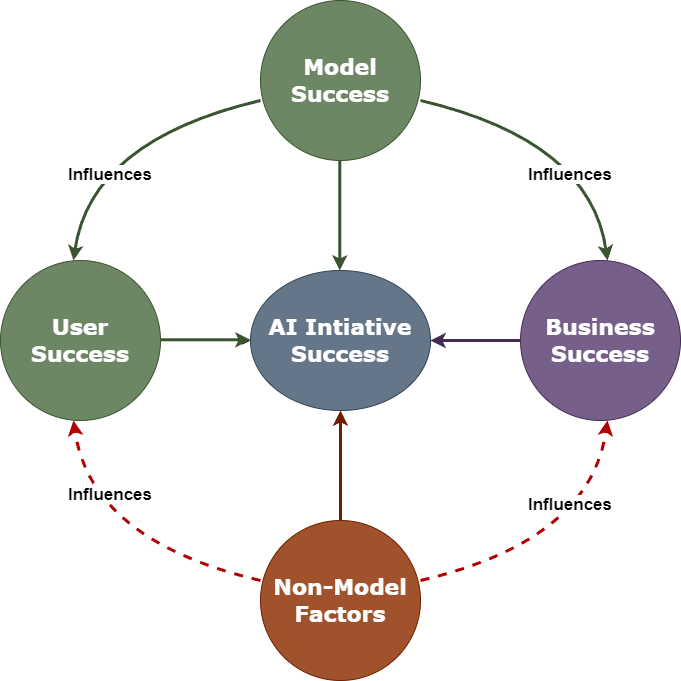

The diagram above was exported from draw.io. Its source (the exported page's mxGraphModel, read from the mxfile embedded in the PNG):
<mxGraphModel dx="866" dy="510" grid="1" gridSize="10" guides="1" tooltips="1" connect="1" arrows="1" fold="1" page="1" pageScale="1" pageWidth="1100" pageHeight="850" background="none" math="0" shadow="0">
  <root>
    <mxCell id="0" />
    <mxCell id="1" parent="0" />
    <mxCell id="sqeFyTlSHH0nSZRiTx8b-16" value="" style="group" parent="1" vertex="1" connectable="0">
      <mxGeometry x="190" y="40" width="680" height="680" as="geometry" />
    </mxCell>
    <mxCell id="374e34682ed331ee-1" value="&lt;b&gt;AI Intiative Success&lt;/b&gt;" style="ellipse;whiteSpace=wrap;html=1;rounded=0;shadow=0;dashed=0;comic=0;fontFamily=Verdana;fontSize=22;fontColor=#ffffff;fillColor=#647687;strokeColor=#314354;" parent="sqeFyTlSHH0nSZRiTx8b-16" vertex="1">
      <mxGeometry x="250" y="270" width="180" height="140" as="geometry" />
    </mxCell>
    <mxCell id="45236fa5f4b8e91a-1" value="&lt;b&gt;Model Success&lt;/b&gt;" style="ellipse;whiteSpace=wrap;html=1;rounded=0;shadow=0;dashed=0;comic=0;fontFamily=Verdana;fontSize=22;fontColor=#ffffff;fillColor=#6d8764;strokeColor=#3A5431;" parent="sqeFyTlSHH0nSZRiTx8b-16" vertex="1">
      <mxGeometry x="260" width="160" height="160" as="geometry" />
    </mxCell>
    <mxCell id="45236fa5f4b8e91a-2" value="&lt;b&gt;Non-Model Factors&lt;/b&gt;" style="ellipse;whiteSpace=wrap;html=1;rounded=0;shadow=0;dashed=0;comic=0;fontFamily=Verdana;fontSize=22;fontColor=#ffffff;fillColor=#a0522d;strokeColor=#6D1F00;" parent="sqeFyTlSHH0nSZRiTx8b-16" vertex="1">
      <mxGeometry x="260" y="520" width="160" height="160" as="geometry" />
    </mxCell>
    <mxCell id="45236fa5f4b8e91a-3" value="&lt;b&gt;Business Success&lt;/b&gt;" style="ellipse;whiteSpace=wrap;html=1;rounded=0;shadow=0;dashed=0;comic=0;fontFamily=Verdana;fontSize=22;fontColor=#ffffff;fillColor=#76608a;strokeColor=#432D57;" parent="sqeFyTlSHH0nSZRiTx8b-16" vertex="1">
      <mxGeometry x="520" y="260" width="160" height="160" as="geometry" />
    </mxCell>
    <mxCell id="sqeFyTlSHH0nSZRiTx8b-15" value="" style="edgeStyle=orthogonalEdgeStyle;rounded=0;orthogonalLoop=1;jettySize=auto;html=1;" parent="sqeFyTlSHH0nSZRiTx8b-16" source="45236fa5f4b8e91a-4" target="374e34682ed331ee-1" edge="1">
      <mxGeometry relative="1" as="geometry" />
    </mxCell>
    <mxCell id="45236fa5f4b8e91a-4" value="&lt;b&gt;User Success&lt;/b&gt;" style="ellipse;whiteSpace=wrap;html=1;rounded=0;shadow=0;dashed=0;comic=0;fontFamily=Verdana;fontSize=22;fontColor=#ffffff;fillColor=#6d8764;strokeColor=#3A5431;" parent="sqeFyTlSHH0nSZRiTx8b-16" vertex="1">
      <mxGeometry y="260" width="160" height="160" as="geometry" />
    </mxCell>
    <mxCell id="sqeFyTlSHH0nSZRiTx8b-1" value="" style="endArrow=classic;html=1;rounded=0;exitX=0;exitY=0.625;exitDx=0;exitDy=0;exitPerimeter=0;entryX=0.456;entryY=0;entryDx=0;entryDy=0;entryPerimeter=0;curved=1;strokeWidth=3;fillColor=#6d8764;strokeColor=#3A5431;" parent="sqeFyTlSHH0nSZRiTx8b-16" source="45236fa5f4b8e91a-1" target="45236fa5f4b8e91a-4" edge="1">
      <mxGeometry width="50" height="50" relative="1" as="geometry">
        <mxPoint x="180" y="170" as="sourcePoint" />
        <mxPoint x="130" y="220" as="targetPoint" />
        <Array as="points">
          <mxPoint x="90" y="140" />
        </Array>
      </mxGeometry>
    </mxCell>
    <mxCell id="sqeFyTlSHH0nSZRiTx8b-3" value="" style="endArrow=classic;html=1;rounded=0;exitX=0;exitY=0.625;exitDx=0;exitDy=0;exitPerimeter=0;entryX=0.456;entryY=0;entryDx=0;entryDy=0;entryPerimeter=0;curved=1;strokeWidth=3;fillColor=#6d8764;strokeColor=#3A5431;" parent="sqeFyTlSHH0nSZRiTx8b-16" edge="1">
      <mxGeometry width="50" height="50" relative="1" as="geometry">
        <mxPoint x="420" y="100" as="sourcePoint" />
        <mxPoint x="607" y="260" as="targetPoint" />
        <Array as="points">
          <mxPoint x="590" y="140" />
        </Array>
      </mxGeometry>
    </mxCell>
    <mxCell id="sqeFyTlSHH0nSZRiTx8b-4" value="" style="endArrow=classic;html=1;rounded=0;exitX=0;exitY=0.625;exitDx=0;exitDy=0;exitPerimeter=0;entryX=0.456;entryY=0;entryDx=0;entryDy=0;entryPerimeter=0;curved=1;strokeWidth=3;dashed=1;fillColor=#e51400;strokeColor=#B20000;" parent="sqeFyTlSHH0nSZRiTx8b-16" edge="1">
      <mxGeometry width="50" height="50" relative="1" as="geometry">
        <mxPoint x="260" y="580" as="sourcePoint" />
        <mxPoint x="73" y="420" as="targetPoint" />
        <Array as="points">
          <mxPoint x="90" y="540" />
        </Array>
      </mxGeometry>
    </mxCell>
    <mxCell id="sqeFyTlSHH0nSZRiTx8b-5" value="" style="endArrow=classic;html=1;rounded=0;exitX=0;exitY=0.625;exitDx=0;exitDy=0;exitPerimeter=0;entryX=0.456;entryY=0;entryDx=0;entryDy=0;entryPerimeter=0;curved=1;strokeWidth=3;dashed=1;fillColor=#e51400;strokeColor=#B20000;" parent="sqeFyTlSHH0nSZRiTx8b-16" edge="1">
      <mxGeometry width="50" height="50" relative="1" as="geometry">
        <mxPoint x="419.99999999999955" y="580" as="sourcePoint" />
        <mxPoint x="606.9999999999995" y="420" as="targetPoint" />
        <Array as="points">
          <mxPoint x="589.9999999999995" y="540" />
        </Array>
      </mxGeometry>
    </mxCell>
    <mxCell id="sqeFyTlSHH0nSZRiTx8b-6" value="" style="endArrow=classic;html=1;rounded=0;entryX=0.5;entryY=1;entryDx=0;entryDy=0;strokeWidth=3;fillColor=#a0522d;strokeColor=#6D1F00;" parent="sqeFyTlSHH0nSZRiTx8b-16" target="374e34682ed331ee-1" edge="1">
      <mxGeometry width="50" height="50" relative="1" as="geometry">
        <mxPoint x="340" y="520" as="sourcePoint" />
        <mxPoint x="390" y="470" as="targetPoint" />
      </mxGeometry>
    </mxCell>
    <mxCell id="sqeFyTlSHH0nSZRiTx8b-7" value="" style="endArrow=classic;html=1;rounded=0;entryX=0.5;entryY=1;entryDx=0;entryDy=0;strokeWidth=3;fillColor=#6d8764;strokeColor=#3A5431;" parent="sqeFyTlSHH0nSZRiTx8b-16" edge="1">
      <mxGeometry width="50" height="50" relative="1" as="geometry">
        <mxPoint x="339.28999999999996" y="160" as="sourcePoint" />
        <mxPoint x="339.28999999999996" y="270" as="targetPoint" />
      </mxGeometry>
    </mxCell>
    <mxCell id="sqeFyTlSHH0nSZRiTx8b-8" value="" style="endArrow=classic;html=1;rounded=0;entryX=1;entryY=0.5;entryDx=0;entryDy=0;exitX=0;exitY=0.5;exitDx=0;exitDy=0;strokeWidth=3;fillColor=#76608a;strokeColor=#432D57;" parent="sqeFyTlSHH0nSZRiTx8b-16" source="45236fa5f4b8e91a-3" target="374e34682ed331ee-1" edge="1">
      <mxGeometry width="50" height="50" relative="1" as="geometry">
        <mxPoint x="470" y="410" as="sourcePoint" />
        <mxPoint x="470" y="300" as="targetPoint" />
      </mxGeometry>
    </mxCell>
    <mxCell id="sqeFyTlSHH0nSZRiTx8b-9" value="" style="endArrow=classic;html=1;rounded=0;entryX=1;entryY=0.5;entryDx=0;entryDy=0;exitX=0;exitY=0.5;exitDx=0;exitDy=0;strokeWidth=3;fillColor=#6d8764;strokeColor=#3A5431;" parent="sqeFyTlSHH0nSZRiTx8b-16" edge="1">
      <mxGeometry width="50" height="50" relative="1" as="geometry">
        <mxPoint x="160" y="339.29" as="sourcePoint" />
        <mxPoint x="250" y="339.29" as="targetPoint" />
      </mxGeometry>
    </mxCell>
    <mxCell id="sqeFyTlSHH0nSZRiTx8b-10" value="&lt;font style=&quot;font-size: 17px;&quot;&gt;&lt;b style=&quot;background-color: light-dark(#ffffff, var(--ge-dark-color, #121212));&quot;&gt;Influences&lt;/b&gt;&lt;/font&gt;" style="text;html=1;align=center;verticalAlign=middle;whiteSpace=wrap;rounded=0;" parent="sqeFyTlSHH0nSZRiTx8b-16" vertex="1">
      <mxGeometry x="80" y="160" width="60" height="30" as="geometry" />
    </mxCell>
    <mxCell id="sqeFyTlSHH0nSZRiTx8b-12" value="&lt;font style=&quot;font-size: 17px;&quot;&gt;&lt;b style=&quot;background-color: light-dark(#ffffff, var(--ge-dark-color, #121212));&quot;&gt;Influences&lt;/b&gt;&lt;/font&gt;" style="text;html=1;align=center;verticalAlign=middle;whiteSpace=wrap;rounded=0;" parent="sqeFyTlSHH0nSZRiTx8b-16" vertex="1">
      <mxGeometry x="540" y="160" width="60" height="30" as="geometry" />
    </mxCell>
    <mxCell id="sqeFyTlSHH0nSZRiTx8b-13" value="&lt;font style=&quot;font-size: 17px;&quot;&gt;&lt;b style=&quot;background-color: light-dark(#ffffff, var(--ge-dark-color, #121212));&quot;&gt;Influences&lt;/b&gt;&lt;/font&gt;" style="text;html=1;align=center;verticalAlign=middle;whiteSpace=wrap;rounded=0;" parent="sqeFyTlSHH0nSZRiTx8b-16" vertex="1">
      <mxGeometry x="540" y="490" width="60" height="30" as="geometry" />
    </mxCell>
    <mxCell id="sqeFyTlSHH0nSZRiTx8b-14" value="&lt;font style=&quot;font-size: 17px;&quot;&gt;&lt;b style=&quot;background-color: light-dark(#ffffff, var(--ge-dark-color, #121212));&quot;&gt;Influences&lt;/b&gt;&lt;/font&gt;" style="text;html=1;align=center;verticalAlign=middle;whiteSpace=wrap;rounded=0;" parent="sqeFyTlSHH0nSZRiTx8b-16" vertex="1">
      <mxGeometry x="80" y="480" width="60" height="30" as="geometry" />
    </mxCell>
  </root>
</mxGraphModel>